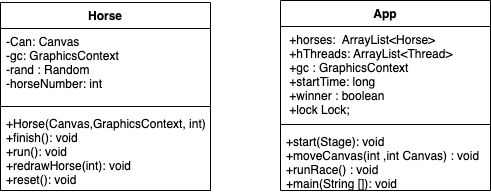

The diagram above was exported from draw.io. Its source (the exported page's mxGraphModel, read from the mxfile embedded in the PNG):
<mxGraphModel dx="1113" dy="550" grid="1" gridSize="10" guides="1" tooltips="1" connect="1" arrows="1" fold="1" page="1" pageScale="1" pageWidth="850" pageHeight="1100" math="0" shadow="0">
  <root>
    <mxCell id="0" />
    <mxCell id="1" parent="0" />
    <mxCell id="CcqJYyuo7labrDxl_oAj-1" value="App" style="swimlane;fontStyle=1;align=center;verticalAlign=top;childLayout=stackLayout;horizontal=1;startSize=26;horizontalStack=0;resizeParent=1;resizeParentMax=0;resizeLast=0;collapsible=1;marginBottom=0;" vertex="1" parent="1">
      <mxGeometry x="440" y="186" width="210" height="190" as="geometry" />
    </mxCell>
    <mxCell id="CcqJYyuo7labrDxl_oAj-2" value=" +horses:  ArrayList&lt;Horse&gt; &#10; +hThreads: ArrayList&lt;Thread&gt; &#10; +gc : GraphicsContext &#10; +startTime: long &#10; +winner : boolean&#10; +lock Lock;" style="text;strokeColor=none;fillColor=none;align=left;verticalAlign=top;spacingLeft=4;spacingRight=4;overflow=hidden;rotatable=0;points=[[0,0.5],[1,0.5]];portConstraint=eastwest;" vertex="1" parent="CcqJYyuo7labrDxl_oAj-1">
      <mxGeometry y="26" width="210" height="94" as="geometry" />
    </mxCell>
    <mxCell id="CcqJYyuo7labrDxl_oAj-3" value="" style="line;strokeWidth=1;fillColor=none;align=left;verticalAlign=middle;spacingTop=-1;spacingLeft=3;spacingRight=3;rotatable=0;labelPosition=right;points=[];portConstraint=eastwest;strokeColor=inherit;" vertex="1" parent="CcqJYyuo7labrDxl_oAj-1">
      <mxGeometry y="120" width="210" height="8" as="geometry" />
    </mxCell>
    <mxCell id="CcqJYyuo7labrDxl_oAj-4" value="+start(Stage): void&#10;+moveCanvas(int ,int Canvas) : void &#10;+runRace() : void&#10;+main(String []): void" style="text;strokeColor=none;fillColor=none;align=left;verticalAlign=top;spacingLeft=4;spacingRight=4;overflow=hidden;rotatable=0;points=[[0,0.5],[1,0.5]];portConstraint=eastwest;" vertex="1" parent="CcqJYyuo7labrDxl_oAj-1">
      <mxGeometry y="128" width="210" height="62" as="geometry" />
    </mxCell>
    <mxCell id="CcqJYyuo7labrDxl_oAj-5" value="Horse" style="swimlane;fontStyle=1;align=center;verticalAlign=top;childLayout=stackLayout;horizontal=1;startSize=26;horizontalStack=0;resizeParent=1;resizeParentMax=0;resizeLast=0;collapsible=1;marginBottom=0;" vertex="1" parent="1">
      <mxGeometry x="160" y="188" width="210" height="188" as="geometry" />
    </mxCell>
    <mxCell id="CcqJYyuo7labrDxl_oAj-6" value="-Can: Canvas &#10;-gc: GraphicsContext&#10;-rand : Random &#10;-horseNumber: int " style="text;strokeColor=none;fillColor=none;align=left;verticalAlign=top;spacingLeft=4;spacingRight=4;overflow=hidden;rotatable=0;points=[[0,0.5],[1,0.5]];portConstraint=eastwest;" vertex="1" parent="CcqJYyuo7labrDxl_oAj-5">
      <mxGeometry y="26" width="210" height="74" as="geometry" />
    </mxCell>
    <mxCell id="CcqJYyuo7labrDxl_oAj-7" value="" style="line;strokeWidth=1;fillColor=none;align=left;verticalAlign=middle;spacingTop=-1;spacingLeft=3;spacingRight=3;rotatable=0;labelPosition=right;points=[];portConstraint=eastwest;strokeColor=inherit;" vertex="1" parent="CcqJYyuo7labrDxl_oAj-5">
      <mxGeometry y="100" width="210" height="8" as="geometry" />
    </mxCell>
    <mxCell id="CcqJYyuo7labrDxl_oAj-8" value="+Horse(Canvas,GraphicsContext, int)&#10;+finish(): void&#10;+run(): void&#10;+redrawHorse(int): void&#10;+reset(): void" style="text;strokeColor=none;fillColor=none;align=left;verticalAlign=top;spacingLeft=4;spacingRight=4;overflow=hidden;rotatable=0;points=[[0,0.5],[1,0.5]];portConstraint=eastwest;" vertex="1" parent="CcqJYyuo7labrDxl_oAj-5">
      <mxGeometry y="108" width="210" height="80" as="geometry" />
    </mxCell>
  </root>
</mxGraphModel>